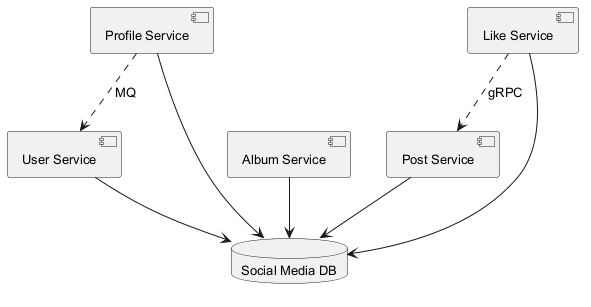

The diagram above was rendered by PlantUML. Its source (embedded in the PNG):
@startuml
skinparam backgroundColor #FFFFFF
skinparam classBackgroundColor #F1F8E9
skinparam classBorderColor #33691E
skinparam defaultFontSize 13
component "User Service" as C_UserService
component "Profile Service" as C_ProfileService
component "Album Service" as C_AlbumService
component "Like Service" as C_LikeService
component "Post Service" as C_PostService
database "Social Media DB" as DB_social_media
C_UserService --> DB_social_media
C_ProfileService --> DB_social_media
C_AlbumService --> DB_social_media
C_LikeService --> DB_social_media
C_PostService --> DB_social_media
C_ProfileService ..> C_UserService : MQ
C_LikeService ..> C_PostService : gRPC
@enduml